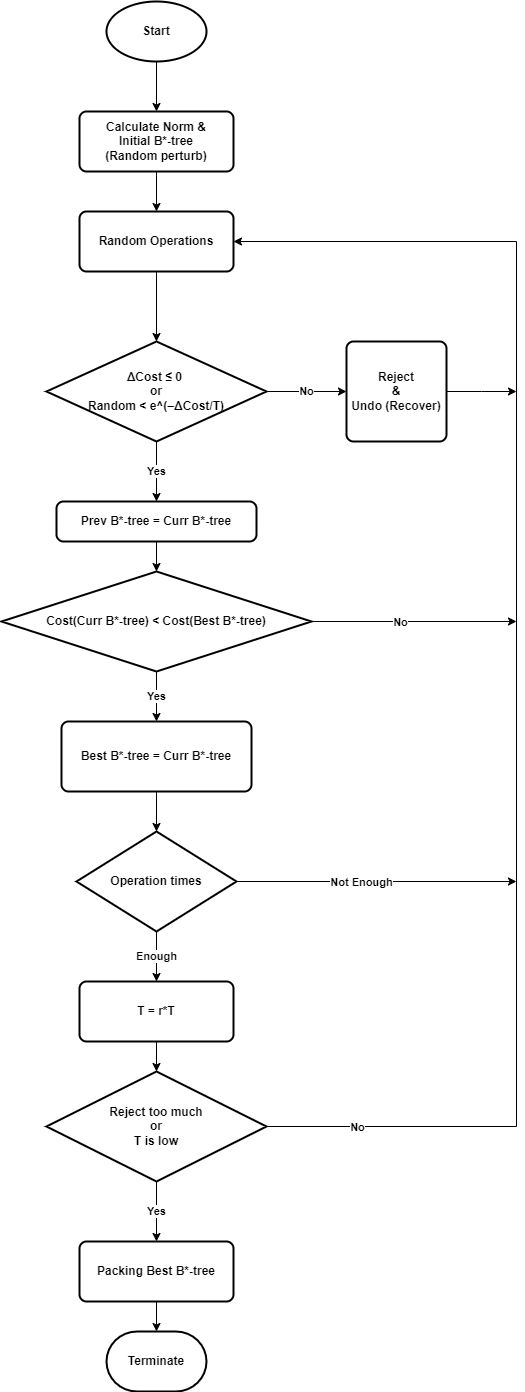

The diagram above was exported from draw.io. Its source (the exported page's mxGraphModel, read from the mxfile embedded in the PNG):
<mxGraphModel dx="1562" dy="879" grid="1" gridSize="10" guides="1" tooltips="1" connect="1" arrows="1" fold="1" page="1" pageScale="1" pageWidth="827" pageHeight="1169" math="0" shadow="0">
  <root>
    <mxCell id="0" />
    <mxCell id="1" parent="0" />
    <mxCell id="t4vAfKdEXK1pifKirOXT-2" value="&lt;b&gt;Terminate&lt;/b&gt;" style="strokeWidth=2;html=1;shape=mxgraph.flowchart.terminator;whiteSpace=wrap;" parent="1" vertex="1">
      <mxGeometry x="350" y="1360" width="100" height="60" as="geometry" />
    </mxCell>
    <mxCell id="t4vAfKdEXK1pifKirOXT-5" style="edgeStyle=orthogonalEdgeStyle;rounded=0;orthogonalLoop=1;jettySize=auto;html=1;exitX=0.5;exitY=1;exitDx=0;exitDy=0;exitPerimeter=0;entryX=0.5;entryY=0;entryDx=0;entryDy=0;" parent="1" source="t4vAfKdEXK1pifKirOXT-3" target="t4vAfKdEXK1pifKirOXT-4" edge="1">
      <mxGeometry relative="1" as="geometry" />
    </mxCell>
    <mxCell id="t4vAfKdEXK1pifKirOXT-3" value="&lt;b&gt;Start&lt;/b&gt;" style="strokeWidth=2;html=1;shape=mxgraph.flowchart.start_1;whiteSpace=wrap;" parent="1" vertex="1">
      <mxGeometry x="350" y="30" width="100" height="60" as="geometry" />
    </mxCell>
    <mxCell id="t4vAfKdEXK1pifKirOXT-7" style="edgeStyle=orthogonalEdgeStyle;rounded=0;orthogonalLoop=1;jettySize=auto;html=1;exitX=0.5;exitY=1;exitDx=0;exitDy=0;" parent="1" source="t4vAfKdEXK1pifKirOXT-4" target="t4vAfKdEXK1pifKirOXT-6" edge="1">
      <mxGeometry relative="1" as="geometry" />
    </mxCell>
    <mxCell id="t4vAfKdEXK1pifKirOXT-4" value="&lt;b&gt;Calculate Norm &amp;amp;&lt;br&gt;Initial B*-tree&lt;br&gt;(Random perturb)&lt;br&gt;&lt;/b&gt;" style="rounded=1;whiteSpace=wrap;html=1;absoluteArcSize=1;arcSize=14;strokeWidth=2;" parent="1" vertex="1">
      <mxGeometry x="323" y="140" width="154" height="60" as="geometry" />
    </mxCell>
    <mxCell id="t4vAfKdEXK1pifKirOXT-30" value="" style="edgeStyle=orthogonalEdgeStyle;rounded=0;orthogonalLoop=1;jettySize=auto;html=1;" parent="1" source="t4vAfKdEXK1pifKirOXT-6" target="t4vAfKdEXK1pifKirOXT-19" edge="1">
      <mxGeometry relative="1" as="geometry" />
    </mxCell>
    <mxCell id="t4vAfKdEXK1pifKirOXT-6" value="&lt;b&gt;Random Operations&lt;/b&gt;" style="rounded=1;whiteSpace=wrap;html=1;absoluteArcSize=1;arcSize=14;strokeWidth=2;" parent="1" vertex="1">
      <mxGeometry x="323" y="240" width="154" height="60" as="geometry" />
    </mxCell>
    <mxCell id="t4vAfKdEXK1pifKirOXT-9" value="" style="edgeStyle=orthogonalEdgeStyle;rounded=0;orthogonalLoop=1;jettySize=auto;html=1;" parent="1" source="t4vAfKdEXK1pifKirOXT-8" target="t4vAfKdEXK1pifKirOXT-2" edge="1">
      <mxGeometry relative="1" as="geometry" />
    </mxCell>
    <mxCell id="t4vAfKdEXK1pifKirOXT-8" value="&lt;b&gt;Packing Best B*-tree&lt;br&gt;&lt;/b&gt;" style="rounded=1;whiteSpace=wrap;html=1;absoluteArcSize=1;arcSize=14;strokeWidth=2;" parent="1" vertex="1">
      <mxGeometry x="323" y="1270" width="154" height="60" as="geometry" />
    </mxCell>
    <mxCell id="t4vAfKdEXK1pifKirOXT-14" style="edgeStyle=orthogonalEdgeStyle;rounded=0;orthogonalLoop=1;jettySize=auto;html=1;exitX=1;exitY=0.5;exitDx=0;exitDy=0;exitPerimeter=0;entryX=1;entryY=0.5;entryDx=0;entryDy=0;" parent="1" source="t4vAfKdEXK1pifKirOXT-10" target="t4vAfKdEXK1pifKirOXT-6" edge="1">
      <mxGeometry relative="1" as="geometry">
        <Array as="points">
          <mxPoint x="760" y="1155" />
          <mxPoint x="760" y="270" />
        </Array>
      </mxGeometry>
    </mxCell>
    <mxCell id="t4vAfKdEXK1pifKirOXT-17" value="&lt;b&gt;No&lt;/b&gt;" style="edgeLabel;html=1;align=center;verticalAlign=middle;resizable=0;points=[];" parent="t4vAfKdEXK1pifKirOXT-14" connectable="0" vertex="1">
      <mxGeometry x="-0.8376" y="1" relative="1" as="geometry">
        <mxPoint x="-25" y="1" as="offset" />
      </mxGeometry>
    </mxCell>
    <mxCell id="t4vAfKdEXK1pifKirOXT-18" value="&lt;b&gt;Yes&lt;/b&gt;" style="edgeStyle=orthogonalEdgeStyle;rounded=0;orthogonalLoop=1;jettySize=auto;html=1;" parent="1" source="t4vAfKdEXK1pifKirOXT-10" target="t4vAfKdEXK1pifKirOXT-8" edge="1">
      <mxGeometry relative="1" as="geometry" />
    </mxCell>
    <mxCell id="t4vAfKdEXK1pifKirOXT-10" value="&lt;b&gt;Reject too much&lt;br&gt;or&lt;br&gt;T is low&lt;br&gt;&lt;/b&gt;" style="strokeWidth=2;html=1;shape=mxgraph.flowchart.decision;whiteSpace=wrap;" parent="1" vertex="1">
      <mxGeometry x="290" y="1100" width="220" height="110" as="geometry" />
    </mxCell>
    <mxCell id="t4vAfKdEXK1pifKirOXT-13" value="" style="edgeStyle=orthogonalEdgeStyle;rounded=0;orthogonalLoop=1;jettySize=auto;html=1;" parent="1" source="t4vAfKdEXK1pifKirOXT-12" target="t4vAfKdEXK1pifKirOXT-10" edge="1">
      <mxGeometry relative="1" as="geometry" />
    </mxCell>
    <mxCell id="t4vAfKdEXK1pifKirOXT-12" value="&lt;b&gt;T = r*T&lt;br&gt;&lt;/b&gt;" style="rounded=1;whiteSpace=wrap;html=1;absoluteArcSize=1;arcSize=14;strokeWidth=2;" parent="1" vertex="1">
      <mxGeometry x="323" y="1010" width="154" height="60" as="geometry" />
    </mxCell>
    <mxCell id="t4vAfKdEXK1pifKirOXT-25" value="&lt;b&gt;Yes&lt;/b&gt;" style="edgeStyle=orthogonalEdgeStyle;rounded=0;orthogonalLoop=1;jettySize=auto;html=1;" parent="1" source="t4vAfKdEXK1pifKirOXT-19" target="t4vAfKdEXK1pifKirOXT-24" edge="1">
      <mxGeometry relative="1" as="geometry" />
    </mxCell>
    <mxCell id="t4vAfKdEXK1pifKirOXT-28" value="&lt;b&gt;No&lt;/b&gt;" style="edgeStyle=orthogonalEdgeStyle;rounded=0;orthogonalLoop=1;jettySize=auto;html=1;" parent="1" source="t4vAfKdEXK1pifKirOXT-19" target="t4vAfKdEXK1pifKirOXT-27" edge="1">
      <mxGeometry relative="1" as="geometry" />
    </mxCell>
    <mxCell id="t4vAfKdEXK1pifKirOXT-19" value="&lt;b&gt;ΔCost&amp;nbsp;≤ 0&amp;nbsp;&lt;br&gt;or&lt;br&gt;Random &amp;lt; e^(–ΔCost/T)&lt;/b&gt;" style="strokeWidth=2;html=1;shape=mxgraph.flowchart.decision;whiteSpace=wrap;" parent="1" vertex="1">
      <mxGeometry x="290" y="370" width="220" height="100" as="geometry" />
    </mxCell>
    <mxCell id="t4vAfKdEXK1pifKirOXT-22" value="&lt;b&gt;Enough&lt;/b&gt;" style="edgeStyle=orthogonalEdgeStyle;rounded=0;orthogonalLoop=1;jettySize=auto;html=1;" parent="1" source="t4vAfKdEXK1pifKirOXT-20" target="t4vAfKdEXK1pifKirOXT-12" edge="1">
      <mxGeometry relative="1" as="geometry" />
    </mxCell>
    <mxCell id="t4vAfKdEXK1pifKirOXT-44" style="edgeStyle=orthogonalEdgeStyle;rounded=0;orthogonalLoop=1;jettySize=auto;html=1;exitX=1;exitY=0.5;exitDx=0;exitDy=0;exitPerimeter=0;" parent="1" source="t4vAfKdEXK1pifKirOXT-20" edge="1">
      <mxGeometry relative="1" as="geometry">
        <mxPoint x="760" y="910" as="targetPoint" />
      </mxGeometry>
    </mxCell>
    <mxCell id="t4vAfKdEXK1pifKirOXT-45" value="&lt;b style=&quot;border-color: var(--border-color);&quot;&gt;Not Enough&lt;/b&gt;" style="edgeLabel;html=1;align=center;verticalAlign=middle;resizable=0;points=[];" parent="t4vAfKdEXK1pifKirOXT-44" connectable="0" vertex="1">
      <mxGeometry x="-0.1173" y="-3" relative="1" as="geometry">
        <mxPoint y="-3" as="offset" />
      </mxGeometry>
    </mxCell>
    <mxCell id="t4vAfKdEXK1pifKirOXT-20" value="&lt;b&gt;Operation times&lt;/b&gt;" style="strokeWidth=2;html=1;shape=mxgraph.flowchart.decision;whiteSpace=wrap;" parent="1" vertex="1">
      <mxGeometry x="320" y="860" width="160" height="100" as="geometry" />
    </mxCell>
    <mxCell id="t4vAfKdEXK1pifKirOXT-37" value="" style="edgeStyle=orthogonalEdgeStyle;rounded=0;orthogonalLoop=1;jettySize=auto;html=1;" parent="1" source="t4vAfKdEXK1pifKirOXT-24" target="t4vAfKdEXK1pifKirOXT-34" edge="1">
      <mxGeometry relative="1" as="geometry" />
    </mxCell>
    <mxCell id="t4vAfKdEXK1pifKirOXT-24" value="&lt;b&gt;Prev B*-tree = Curr B*-tree&lt;/b&gt;" style="rounded=1;whiteSpace=wrap;html=1;absoluteArcSize=1;arcSize=14;strokeWidth=2;" parent="1" vertex="1">
      <mxGeometry x="300" y="530" width="200" height="40" as="geometry" />
    </mxCell>
    <mxCell id="t4vAfKdEXK1pifKirOXT-29" style="edgeStyle=orthogonalEdgeStyle;rounded=0;orthogonalLoop=1;jettySize=auto;html=1;exitX=1;exitY=0.5;exitDx=0;exitDy=0;" parent="1" source="t4vAfKdEXK1pifKirOXT-27" edge="1">
      <mxGeometry relative="1" as="geometry">
        <mxPoint x="760" y="420" as="targetPoint" />
      </mxGeometry>
    </mxCell>
    <mxCell id="t4vAfKdEXK1pifKirOXT-27" value="&lt;b&gt;Reject&lt;br&gt;&amp;amp;&lt;br&gt;Undo (Recover)&lt;/b&gt;" style="rounded=1;whiteSpace=wrap;html=1;absoluteArcSize=1;arcSize=14;strokeWidth=2;" parent="1" vertex="1">
      <mxGeometry x="590" y="370" width="100" height="100" as="geometry" />
    </mxCell>
    <mxCell id="t4vAfKdEXK1pifKirOXT-39" value="&lt;b&gt;Yes&lt;/b&gt;" style="edgeStyle=orthogonalEdgeStyle;rounded=0;orthogonalLoop=1;jettySize=auto;html=1;" parent="1" source="t4vAfKdEXK1pifKirOXT-34" target="t4vAfKdEXK1pifKirOXT-38" edge="1">
      <mxGeometry relative="1" as="geometry" />
    </mxCell>
    <mxCell id="t4vAfKdEXK1pifKirOXT-42" style="edgeStyle=orthogonalEdgeStyle;rounded=0;orthogonalLoop=1;jettySize=auto;html=1;exitX=1;exitY=0.5;exitDx=0;exitDy=0;exitPerimeter=0;" parent="1" source="t4vAfKdEXK1pifKirOXT-34" edge="1">
      <mxGeometry relative="1" as="geometry">
        <mxPoint x="760" y="650" as="targetPoint" />
      </mxGeometry>
    </mxCell>
    <mxCell id="t4vAfKdEXK1pifKirOXT-43" value="&lt;b&gt;No&lt;/b&gt;" style="edgeLabel;html=1;align=center;verticalAlign=middle;resizable=0;points=[];" parent="t4vAfKdEXK1pifKirOXT-42" connectable="0" vertex="1">
      <mxGeometry x="-0.1455" relative="1" as="geometry">
        <mxPoint as="offset" />
      </mxGeometry>
    </mxCell>
    <mxCell id="t4vAfKdEXK1pifKirOXT-34" value="&lt;b&gt;Cost(Curr B*-tree) &amp;lt; Cost(Best B*-tree)&lt;/b&gt;" style="strokeWidth=2;html=1;shape=mxgraph.flowchart.decision;whiteSpace=wrap;" parent="1" vertex="1">
      <mxGeometry x="245" y="600" width="310" height="100" as="geometry" />
    </mxCell>
    <mxCell id="t4vAfKdEXK1pifKirOXT-40" value="" style="edgeStyle=orthogonalEdgeStyle;rounded=0;orthogonalLoop=1;jettySize=auto;html=1;" parent="1" source="t4vAfKdEXK1pifKirOXT-38" target="t4vAfKdEXK1pifKirOXT-20" edge="1">
      <mxGeometry relative="1" as="geometry" />
    </mxCell>
    <mxCell id="t4vAfKdEXK1pifKirOXT-38" value="&lt;b&gt;Best B*-tree = Curr B*-tree&lt;/b&gt;" style="rounded=1;whiteSpace=wrap;html=1;absoluteArcSize=1;arcSize=14;strokeWidth=2;" parent="1" vertex="1">
      <mxGeometry x="305" y="750" width="190" height="70" as="geometry" />
    </mxCell>
  </root>
</mxGraphModel>